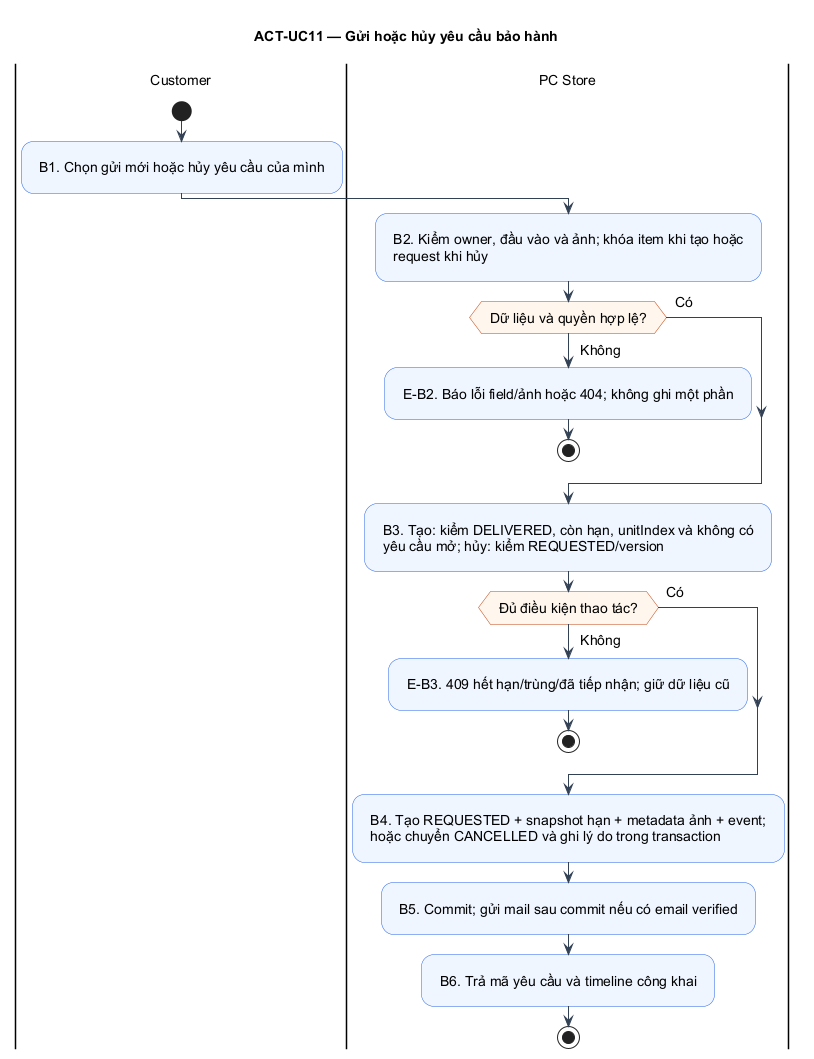

The diagram above was rendered by PlantUML. Its source (embedded in the PNG):
@startuml
!pragma layout smetana
skinparam defaultFontName Arial
skinparam defaultFontSize 14
skinparam shadowing false
skinparam backgroundColor #FFFFFF
skinparam ArrowColor #334155
skinparam activityBackgroundColor #EFF6FF
skinparam activityBorderColor #2563EB
skinparam activityDiamondBackgroundColor #FFF7ED
skinparam activityDiamondBorderColor #C2410C
skinparam usecaseBackgroundColor #EFF6FF
skinparam usecaseBorderColor #2563EB
skinparam padding 8
title ACT-UC11 — Gửi hoặc hủy yêu cầu bảo hành
|Customer|
start
|Customer|
:B1. Chọn gửi mới hoặc hủy yêu cầu của mình;
|PC Store|
:B2. Kiểm owner, đầu vào và ảnh; khóa item khi tạo hoặc\nrequest khi hủy;
|PC Store|
if (Dữ liệu và quyền hợp lệ?) then (Có)
else (Không)
:E-B2. Báo lỗi field/ảnh hoặc 404; không ghi một phần;
stop
endif
|PC Store|
:B3. Tạo: kiểm DELIVERED, còn hạn, unitIndex và không có\nyêu cầu mở; hủy: kiểm REQUESTED/version;
|PC Store|
if (Đủ điều kiện thao tác?) then (Có)
else (Không)
:E-B3. 409 hết hạn/trùng/đã tiếp nhận; giữ dữ liệu cũ;
stop
endif
|PC Store|
:B4. Tạo REQUESTED + snapshot hạn + metadata ảnh + event;\nhoặc chuyển CANCELLED và ghi lý do trong transaction;
|PC Store|
:B5. Commit; gửi mail sau commit nếu có email verified;
|PC Store|
:B6. Trả mã yêu cầu và timeline công khai;
stop
@enduml